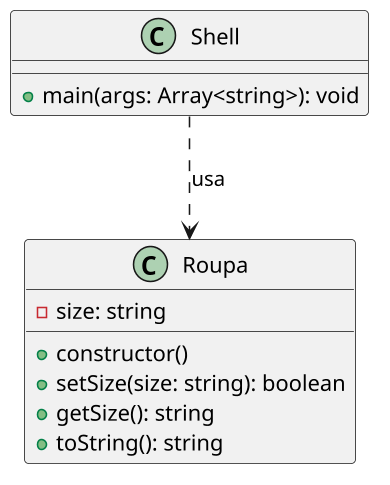

The diagram above was rendered by PlantUML. Its source (embedded in the PNG):
@startuml

skinparam defaultFontName "Source Code Pro"
skinparam dpi 150

class Roupa {
  - size: string
  __
  + constructor()
  + setSize(size: string): boolean
  + getSize(): string
  + toString(): string
}

class Shell {
  __
  + main(args: Array<string>): void
}

Shell ..> Roupa : usa

@enduml